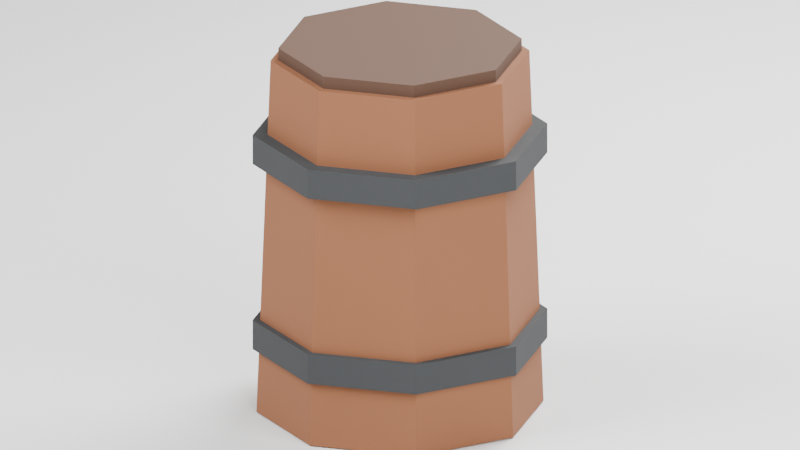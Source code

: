 # Source: agentvillage-props.blend  (saved by Blender 5.2.45; exported with 4.5.12 LTS)
import bpy
from mathutils import Matrix  # noqa: F401  (used for matrix-valued properties, if any)

bpy.ops.wm.read_factory_settings(use_empty=True)
scene = bpy.context.scene
scene.name = 'Scene'

# ---- collections
col_collection = bpy.data.collections.new('Collection'); scene.collection.children.link(col_collection)
col_prop_barrel = bpy.data.collections.new('prop_barrel'); scene.collection.children.link(col_prop_barrel)

# ---- materials (node trees are filled in below, after node groups)
mat_studio = bpy.data.materials.new('Studio')
mat_studio.diffuse_color = (0.21, 0.25, 0.2, 1.0)
mat_plank_oak = bpy.data.materials.new('plank:oak')
mat_plank_oak.diffuse_color = (0.2307, 0.0865, 0.0356, 1.0)
mat_plain_iron = bpy.data.materials.new('plain:iron')
mat_plain_iron.diffuse_color = (0.03434, 0.03689, 0.03955, 1.0)
mat_plank_dark = bpy.data.materials.new('plank:dark')
mat_plank_dark.diffuse_color = (0.08022, 0.0382, 0.02122, 1.0)

# ---- material node trees
mat_studio.use_nodes = True; mat_studio.node_tree.nodes.clear()
_N = mat_studio.node_tree.nodes; _L = mat_studio.node_tree.links
n0 = _N.new('ShaderNodeBsdfPrincipled'); n0.name = 'Principled BSDF'; n0.location = (-200, 100)
n0.inputs[10].default_value = 0.005
n1 = _N.new('ShaderNodeOutputMaterial'); n1.name = 'Material Output'; n1.location = (200, 100)
_L.new(n0.outputs[0], n1.inputs[0])
n1.is_active_output = True
mat_plank_oak.use_nodes = True; mat_plank_oak.node_tree.nodes.clear()
_N = mat_plank_oak.node_tree.nodes; _L = mat_plank_oak.node_tree.links
n0 = _N.new('ShaderNodeBsdfPrincipled'); n0.name = 'Principled BSDF'; n0.location = (-200, 100)
n0.inputs[0].default_value = (0.2307, 0.0865, 0.0356, 1.0)
n0.inputs[2].default_value = 0.86
n0.inputs[10].default_value = 0.005
n1 = _N.new('ShaderNodeOutputMaterial'); n1.name = 'Material Output'; n1.location = (200, 100)
_L.new(n0.outputs[0], n1.inputs[0])
n1.is_active_output = True
mat_plain_iron.use_nodes = True; mat_plain_iron.node_tree.nodes.clear()
_N = mat_plain_iron.node_tree.nodes; _L = mat_plain_iron.node_tree.links
n0 = _N.new('ShaderNodeBsdfPrincipled'); n0.name = 'Principled BSDF'; n0.location = (-200, 100)
n0.inputs[0].default_value = (0.03434, 0.03689, 0.03955, 1.0)
n0.inputs[2].default_value = 0.86
n0.inputs[10].default_value = 0.005
n1 = _N.new('ShaderNodeOutputMaterial'); n1.name = 'Material Output'; n1.location = (200, 100)
_L.new(n0.outputs[0], n1.inputs[0])
n1.is_active_output = True
mat_plank_dark.use_nodes = True; mat_plank_dark.node_tree.nodes.clear()
_N = mat_plank_dark.node_tree.nodes; _L = mat_plank_dark.node_tree.links
n0 = _N.new('ShaderNodeBsdfPrincipled'); n0.name = 'Principled BSDF'; n0.location = (-200, 100)
n0.inputs[0].default_value = (0.08022, 0.0382, 0.02122, 1.0)
n0.inputs[2].default_value = 0.86
n0.inputs[10].default_value = 0.005
n1 = _N.new('ShaderNodeOutputMaterial'); n1.name = 'Material Output'; n1.location = (200, 100)
_L.new(n0.outputs[0], n1.inputs[0])
n1.is_active_output = True

# ---- world
world_world = bpy.data.worlds.new('World'); scene.world = world_world
world_world.use_nodes = True; world_world.node_tree.nodes.clear()
_N = world_world.node_tree.nodes; _L = world_world.node_tree.links
n0 = _N.new('ShaderNodeOutputWorld'); n0.name = 'World Output'; n0.location = (200, 100)
n1 = _N.new('ShaderNodeBackground'); n1.name = 'Background'; n1.location = (-200, 100)
n1.inputs[0].default_value = (0.05088, 0.05088, 0.05088, 1.0)
_L.new(n1.outputs[0], n0.inputs[0])
n0.is_active_output = True
world_world.color = (0.05088, 0.05088, 0.05088)
world_world.sun_shadow_jitter_overblur = 0.0

# ---- cameras
cam_camera_001 = bpy.data.cameras.new('Camera.001')
cam_camera_001.type = 'ORTHO'
cam_camera_001.ortho_scale = 0.62

# ---- lights
light_area = bpy.data.lights.new('Area', 'AREA')
light_area.energy = 60.0
light_area.size = 1.2
light_area.size_y = 1.0
light_area_001 = bpy.data.lights.new('Area.001', 'AREA')
light_area_001.energy = 25.0
light_area_001.size = 1.0
light_area_001.size_y = 1.0
light_area_002 = bpy.data.lights.new('Area.002', 'AREA')
light_area_002.energy = 40.0
light_area_002.size = 0.8
light_area_002.size_y = 1.0

# ---- meshes
me_plane = bpy.data.meshes.new('Plane')
me_plane.from_pydata([(-20.0, -20.0, 0.0), (20.0, -20.0, 0.0), (-20.0, 20.0, 0.0), (20.0, 20.0, 0.0)], [], [(0, 1, 3, 2)])
_uv = me_plane.uv_layers.new(name='UVMap')
_uv.uv.foreach_set('vector', [0.0, 0.0, 1.0, 0.0, 1.0, 1.0, 0.0, 1.0])
me_plane.materials.append(mat_studio)
me_plane.update()
me_cone = bpy.data.meshes.new('Cone')
me_cone.from_pydata([(0.0, 0.112, -0.145), (0.0, 0.101, 0.145), (0.0792, 0.0792, -0.145), (0.07142, 0.07142, 0.145), (0.112, 0.0, -0.145), (0.101, 0.0, 0.145), (0.0792, -0.0792, -0.145), (0.07142, -0.07142, 0.145), (0.0, -0.112, -0.145), (0.0, -0.101, 0.145), (-0.0792, -0.0792, -0.145), (-0.07142, -0.07142, 0.145), (-0.112, 0.0, -0.145), (-0.101, 0.0, 0.145), (-0.0792, 0.0792, -0.145), (-0.07142, 0.07142, 0.145)], [], [(0, 1, 3, 2), (2, 3, 5, 4), (4, 5, 7, 6), (6, 7, 9, 8), (8, 9, 11, 10), (10, 11, 13, 12), (3, 1, 15, 13, 11, 9, 7, 5), (12, 13, 15, 14), (14, 15, 1, 0), (0, 2, 4, 6, 8, 10, 12, 14)])
_uv = me_cone.uv_layers.new(name='UVMap')
_uv.uv.foreach_set('vector', [1.0, 0.5, 1.0, 1.0, 0.875, 1.0, 0.875, 0.5, 0.875, 0.5, 0.875, 1.0, 0.75, 1.0, 0.75, 0.5, 0.75, 0.5, 0.75, 1.0, 0.625, 1.0, 0.625, 0.5, 0.625, 0.5, 0.625, 1.0, 0.5, 1.0, 0.5, 0.5, 0.5, 0.5, 0.5, 1.0, 0.375, 1.0, 0.375, 0.5, 0.375, 0.5, 0.375, 1.0, 0.25, 1.0, 0.25, 0.5, 0.4197, 0.4197, 0.25, 0.49, 0.08029, 0.4197, 0.01, 0.25, 0.08029, 0.08029, 0.25, 0.01, 0.4197, 0.08029, 0.49, 0.25, 0.25, 0.5, 0.25, 1.0, 0.125, 1.0, 0.125, 0.5, 0.125, 0.5, 0.125, 1.0, 0.0, 1.0, 0.0, 0.5, 0.75, 0.49, 0.9197, 0.4197, 0.99, 0.25, 0.9197, 0.08029, 0.75, 0.01, 0.5803, 0.08029, 0.51, 0.25, 0.5803, 0.4197])
me_cone.materials.append(mat_plank_oak)
me_cone.update()
me_cone_001 = bpy.data.meshes.new('Cone.001')
me_cone_001.from_pydata([(0.0, 0.115, -0.012), (0.0, 0.115, 0.012), (0.08132, 0.08132, -0.012), (0.08132, 0.08132, 0.012), (0.115, 0.0, -0.012), (0.115, 0.0, 0.012), (0.08132, -0.08132, -0.012), (0.08132, -0.08132, 0.012), (0.0, -0.115, -0.012), (0.0, -0.115, 0.012), (-0.08132, -0.08132, -0.012), (-0.08132, -0.08132, 0.012), (-0.115, 0.0, -0.012), (-0.115, 0.0, 0.012), (-0.08132, 0.08132, -0.012), (-0.08132, 0.08132, 0.012)], [], [(0, 1, 3, 2), (2, 3, 5, 4), (4, 5, 7, 6), (6, 7, 9, 8), (8, 9, 11, 10), (10, 11, 13, 12), (3, 1, 15, 13, 11, 9, 7, 5), (12, 13, 15, 14), (14, 15, 1, 0), (0, 2, 4, 6, 8, 10, 12, 14)])
_uv = me_cone_001.uv_layers.new(name='UVMap')
_uv.uv.foreach_set('vector', [1.0, 0.5, 1.0, 1.0, 0.875, 1.0, 0.875, 0.5, 0.875, 0.5, 0.875, 1.0, 0.75, 1.0, 0.75, 0.5, 0.75, 0.5, 0.75, 1.0, 0.625, 1.0, 0.625, 0.5, 0.625, 0.5, 0.625, 1.0, 0.5, 1.0, 0.5, 0.5, 0.5, 0.5, 0.5, 1.0, 0.375, 1.0, 0.375, 0.5, 0.375, 0.5, 0.375, 1.0, 0.25, 1.0, 0.25, 0.5, 0.4197, 0.4197, 0.25, 0.49, 0.08029, 0.4197, 0.01, 0.25, 0.08029, 0.08029, 0.25, 0.01, 0.4197, 0.08029, 0.49, 0.25, 0.25, 0.5, 0.25, 1.0, 0.125, 1.0, 0.125, 0.5, 0.125, 0.5, 0.125, 1.0, 0.0, 1.0, 0.0, 0.5, 0.75, 0.49, 0.9197, 0.4197, 0.99, 0.25, 0.9197, 0.08029, 0.75, 0.01, 0.5803, 0.08029, 0.51, 0.25, 0.5803, 0.4197])
me_cone_001.materials.append(mat_plain_iron)
me_cone_001.update()
me_cone_002 = bpy.data.meshes.new('Cone.002')
me_cone_002.from_pydata([(0.0, 0.115, -0.012), (0.0, 0.115, 0.012), (0.08132, 0.08132, -0.012), (0.08132, 0.08132, 0.012), (0.115, 0.0, -0.012), (0.115, 0.0, 0.012), (0.08132, -0.08132, -0.012), (0.08132, -0.08132, 0.012), (0.0, -0.115, -0.012), (0.0, -0.115, 0.012), (-0.08132, -0.08132, -0.012), (-0.08132, -0.08132, 0.012), (-0.115, 0.0, -0.012), (-0.115, 0.0, 0.012), (-0.08132, 0.08132, -0.012), (-0.08132, 0.08132, 0.012)], [], [(0, 1, 3, 2), (2, 3, 5, 4), (4, 5, 7, 6), (6, 7, 9, 8), (8, 9, 11, 10), (10, 11, 13, 12), (3, 1, 15, 13, 11, 9, 7, 5), (12, 13, 15, 14), (14, 15, 1, 0), (0, 2, 4, 6, 8, 10, 12, 14)])
_uv = me_cone_002.uv_layers.new(name='UVMap')
_uv.uv.foreach_set('vector', [1.0, 0.5, 1.0, 1.0, 0.875, 1.0, 0.875, 0.5, 0.875, 0.5, 0.875, 1.0, 0.75, 1.0, 0.75, 0.5, 0.75, 0.5, 0.75, 1.0, 0.625, 1.0, 0.625, 0.5, 0.625, 0.5, 0.625, 1.0, 0.5, 1.0, 0.5, 0.5, 0.5, 0.5, 0.5, 1.0, 0.375, 1.0, 0.375, 0.5, 0.375, 0.5, 0.375, 1.0, 0.25, 1.0, 0.25, 0.5, 0.4197, 0.4197, 0.25, 0.49, 0.08029, 0.4197, 0.01, 0.25, 0.08029, 0.08029, 0.25, 0.01, 0.4197, 0.08029, 0.49, 0.25, 0.25, 0.5, 0.25, 1.0, 0.125, 1.0, 0.125, 0.5, 0.125, 0.5, 0.125, 1.0, 0.0, 1.0, 0.0, 0.5, 0.75, 0.49, 0.9197, 0.4197, 0.99, 0.25, 0.9197, 0.08029, 0.75, 0.01, 0.5803, 0.08029, 0.51, 0.25, 0.5803, 0.4197])
me_cone_002.materials.append(mat_plain_iron)
me_cone_002.update()
me_cone_003 = bpy.data.meshes.new('Cone.003')
me_cone_003.from_pydata([(0.0, 0.095, -0.006), (0.0, 0.095, 0.006), (0.06718, 0.06718, -0.006), (0.06718, 0.06718, 0.006), (0.095, 0.0, -0.006), (0.095, 0.0, 0.006), (0.06718, -0.06718, -0.006), (0.06718, -0.06718, 0.006), (0.0, -0.095, -0.006), (0.0, -0.095, 0.006), (-0.06718, -0.06718, -0.006), (-0.06718, -0.06718, 0.006), (-0.095, 0.0, -0.006), (-0.095, 0.0, 0.006), (-0.06718, 0.06718, -0.006), (-0.06718, 0.06718, 0.006)], [], [(0, 1, 3, 2), (2, 3, 5, 4), (4, 5, 7, 6), (6, 7, 9, 8), (8, 9, 11, 10), (10, 11, 13, 12), (3, 1, 15, 13, 11, 9, 7, 5), (12, 13, 15, 14), (14, 15, 1, 0), (0, 2, 4, 6, 8, 10, 12, 14)])
_uv = me_cone_003.uv_layers.new(name='UVMap')
_uv.uv.foreach_set('vector', [1.0, 0.5, 1.0, 1.0, 0.875, 1.0, 0.875, 0.5, 0.875, 0.5, 0.875, 1.0, 0.75, 1.0, 0.75, 0.5, 0.75, 0.5, 0.75, 1.0, 0.625, 1.0, 0.625, 0.5, 0.625, 0.5, 0.625, 1.0, 0.5, 1.0, 0.5, 0.5, 0.5, 0.5, 0.5, 1.0, 0.375, 1.0, 0.375, 0.5, 0.375, 0.5, 0.375, 1.0, 0.25, 1.0, 0.25, 0.5, 0.4197, 0.4197, 0.25, 0.49, 0.08029, 0.4197, 0.01, 0.25, 0.08029, 0.08029, 0.25, 0.01, 0.4197, 0.08029, 0.49, 0.25, 0.25, 0.5, 0.25, 1.0, 0.125, 1.0, 0.125, 0.5, 0.125, 0.5, 0.125, 1.0, 0.0, 1.0, 0.0, 0.5, 0.75, 0.49, 0.9197, 0.4197, 0.99, 0.25, 0.9197, 0.08029, 0.75, 0.01, 0.5803, 0.08029, 0.51, 0.25, 0.5803, 0.4197])
me_cone_003.materials.append(mat_plank_dark)
me_cone_003.update()

# ---- objects
ob_studio_floor = bpy.data.objects.new('Studio floor', me_plane)
ob_camera = bpy.data.objects.new('Camera', cam_camera_001)
ob_area = bpy.data.objects.new('Area', light_area)
ob_area_001 = bpy.data.objects.new('Area.001', light_area_001)
ob_area_002 = bpy.data.objects.new('Area.002', light_area_002)
ob_prop_barrel_staves = bpy.data.objects.new('prop_barrel staves', me_cone)
ob_prop_barrel_hoop_lower = bpy.data.objects.new('prop_barrel hoop lower', me_cone_001)
ob_prop_barrel_hoop_upper = bpy.data.objects.new('prop_barrel hoop upper', me_cone_002)
ob_prop_barrel_lid = bpy.data.objects.new('prop_barrel lid', me_cone_003)

# ---- transforms, parenting, visibility, modifiers, constraints
ob_studio_floor.location = (0.0, 0.0, -0.001)
ob_camera.location = (0.62, -0.78, 0.52)
ob_camera.rotation_euler = (1.215, 3.844e-08, 0.6716)
ob_area.location = (-0.8, -1.2, 1.4)
ob_area.rotation_euler = (0.8567, -7.052e-09, -0.588)
ob_area_001.location = (1.0, -0.4, 0.8)
ob_area_001.rotation_euler = (1.028, 2.907e-08, 1.19)
ob_area_002.location = (0.0, 0.9, 1.0)
ob_area_002.rotation_euler = (0.814, 6.356e-08, 3.142)
ob_prop_barrel_staves.location = (0.0, 0.0, 0.145)
ob_prop_barrel_staves.rotation_euler = (0.0, -0.0, -3.142)
ob_prop_barrel_hoop_lower.location = (0.0, 0.0, 0.064)
ob_prop_barrel_hoop_lower.rotation_euler = (0.0, -0.0, -3.142)
ob_prop_barrel_hoop_upper.location = (0.0, 0.0, 0.217)
ob_prop_barrel_hoop_upper.rotation_euler = (0.0, -0.0, -3.142)
ob_prop_barrel_lid.location = (0.0, 0.0, 0.294)
ob_prop_barrel_lid.rotation_euler = (0.0, -0.0, -3.142)

# ---- collection membership
col_collection.objects.link(ob_studio_floor)
col_collection.objects.link(ob_camera)
col_collection.objects.link(ob_area)
col_collection.objects.link(ob_area_001)
col_collection.objects.link(ob_area_002)
col_prop_barrel.objects.link(ob_prop_barrel_staves)
col_prop_barrel.objects.link(ob_prop_barrel_hoop_lower)
col_prop_barrel.objects.link(ob_prop_barrel_hoop_upper)
col_prop_barrel.objects.link(ob_prop_barrel_lid)

# ---- scene / render settings (as saved in the file)
scene.camera = ob_camera
scene.frame_start = 1; scene.frame_end = 250; scene.frame_set(1)
scene.render.engine = 'BLENDER_EEVEE_NEXT'
scene.render.bake_bias = 0.0
scene.render.bake_samples = 0
scene.render.compositor_device = 'GPU'
scene.eevee.use_volume_custom_range = False
scene.eevee.fast_gi_thickness_near = 0.1
scene.eevee.fast_gi_thickness_far = 0.0
scene.eevee.ray_tracing_options.screen_trace_thickness = 0.1
bpy.context.view_layer.update()
